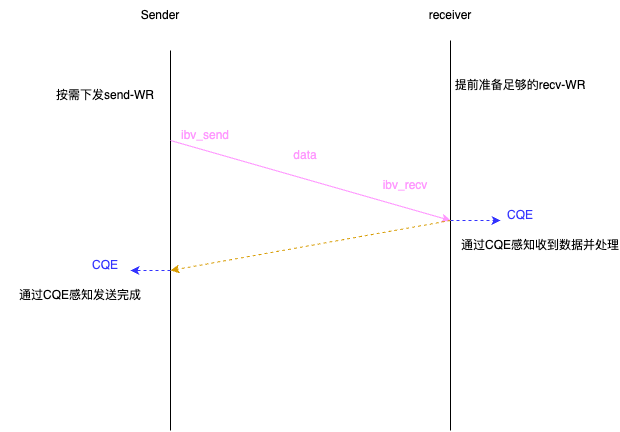

The diagram above was exported from draw.io. Its source (the exported page's mxGraphModel, read from the mxfile embedded in the PNG):
<mxGraphModel dx="1014" dy="574" grid="1" gridSize="10" guides="1" tooltips="1" connect="1" arrows="1" fold="1" page="1" pageScale="1" pageWidth="827" pageHeight="1169" math="0" shadow="0">
  <root>
    <mxCell id="0" />
    <mxCell id="1" parent="0" />
    <mxCell id="ifOpX1Gcw8OjCseSdZbO-2" value="" style="endArrow=none;html=1;rounded=0;" edge="1" parent="1">
      <mxGeometry width="50" height="50" relative="1" as="geometry">
        <mxPoint x="200" y="470" as="sourcePoint" />
        <mxPoint x="200" y="90" as="targetPoint" />
      </mxGeometry>
    </mxCell>
    <mxCell id="ifOpX1Gcw8OjCseSdZbO-3" value="" style="endArrow=none;html=1;rounded=0;" edge="1" parent="1">
      <mxGeometry width="50" height="50" relative="1" as="geometry">
        <mxPoint x="480" y="470" as="sourcePoint" />
        <mxPoint x="480" y="80" as="targetPoint" />
      </mxGeometry>
    </mxCell>
    <mxCell id="ifOpX1Gcw8OjCseSdZbO-4" value="Sender" style="text;html=1;align=center;verticalAlign=middle;whiteSpace=wrap;rounded=0;" vertex="1" parent="1">
      <mxGeometry x="160" y="40" width="60" height="30" as="geometry" />
    </mxCell>
    <mxCell id="ifOpX1Gcw8OjCseSdZbO-6" value="receiver" style="text;html=1;align=center;verticalAlign=middle;whiteSpace=wrap;rounded=0;" vertex="1" parent="1">
      <mxGeometry x="450" y="40" width="60" height="30" as="geometry" />
    </mxCell>
    <mxCell id="ifOpX1Gcw8OjCseSdZbO-7" value="按需下发send-WR" style="text;html=1;align=center;verticalAlign=middle;whiteSpace=wrap;rounded=0;" vertex="1" parent="1">
      <mxGeometry x="80" y="120" width="110" height="30" as="geometry" />
    </mxCell>
    <mxCell id="ifOpX1Gcw8OjCseSdZbO-8" value="提前准备足够的recv-WR" style="text;html=1;align=center;verticalAlign=middle;whiteSpace=wrap;rounded=0;" vertex="1" parent="1">
      <mxGeometry x="470" y="110" width="160" height="30" as="geometry" />
    </mxCell>
    <mxCell id="ifOpX1Gcw8OjCseSdZbO-9" value="" style="endArrow=classic;html=1;rounded=0;strokeColor=#FF99FF;" edge="1" parent="1">
      <mxGeometry width="50" height="50" relative="1" as="geometry">
        <mxPoint x="200" y="180" as="sourcePoint" />
        <mxPoint x="480" y="260" as="targetPoint" />
      </mxGeometry>
    </mxCell>
    <mxCell id="ifOpX1Gcw8OjCseSdZbO-10" value="&lt;font style=&quot;color: rgb(255, 153, 255);&quot;&gt;ibv_send&lt;/font&gt;" style="text;html=1;align=center;verticalAlign=middle;whiteSpace=wrap;rounded=0;" vertex="1" parent="1">
      <mxGeometry x="180" y="160" width="110" height="30" as="geometry" />
    </mxCell>
    <mxCell id="ifOpX1Gcw8OjCseSdZbO-11" value="&lt;font style=&quot;color: rgb(255, 153, 255);&quot;&gt;data&lt;/font&gt;" style="text;html=1;align=center;verticalAlign=middle;whiteSpace=wrap;rounded=0;" vertex="1" parent="1">
      <mxGeometry x="280" y="180" width="110" height="30" as="geometry" />
    </mxCell>
    <mxCell id="ifOpX1Gcw8OjCseSdZbO-12" value="&lt;font style=&quot;color: rgb(255, 153, 255);&quot;&gt;ibv_recv&lt;/font&gt;" style="text;html=1;align=center;verticalAlign=middle;whiteSpace=wrap;rounded=0;" vertex="1" parent="1">
      <mxGeometry x="380" y="210" width="110" height="30" as="geometry" />
    </mxCell>
    <mxCell id="ifOpX1Gcw8OjCseSdZbO-13" value="" style="endArrow=classic;html=1;rounded=0;dashed=1;fillColor=#ffe6cc;strokeColor=#d79b00;" edge="1" parent="1">
      <mxGeometry width="50" height="50" relative="1" as="geometry">
        <mxPoint x="480" y="260" as="sourcePoint" />
        <mxPoint x="200" y="310" as="targetPoint" />
      </mxGeometry>
    </mxCell>
    <mxCell id="ifOpX1Gcw8OjCseSdZbO-14" value="" style="endArrow=classic;html=1;rounded=0;dashed=1;fillColor=#e1d5e7;strokeColor=#3333FF;" edge="1" parent="1">
      <mxGeometry width="50" height="50" relative="1" as="geometry">
        <mxPoint x="480" y="260" as="sourcePoint" />
        <mxPoint x="530" y="260" as="targetPoint" />
      </mxGeometry>
    </mxCell>
    <mxCell id="ifOpX1Gcw8OjCseSdZbO-15" value="&lt;font style=&quot;color: rgb(51, 51, 255);&quot;&gt;CQE&lt;/font&gt;" style="text;html=1;align=center;verticalAlign=middle;whiteSpace=wrap;rounded=0;" vertex="1" parent="1">
      <mxGeometry x="530" y="240" width="40" height="30" as="geometry" />
    </mxCell>
    <mxCell id="ifOpX1Gcw8OjCseSdZbO-16" value="" style="endArrow=classic;html=1;rounded=0;dashed=1;fillColor=#e1d5e7;strokeColor=#3333FF;" edge="1" parent="1">
      <mxGeometry width="50" height="50" relative="1" as="geometry">
        <mxPoint x="200" y="310" as="sourcePoint" />
        <mxPoint x="160" y="310" as="targetPoint" />
      </mxGeometry>
    </mxCell>
    <mxCell id="ifOpX1Gcw8OjCseSdZbO-17" value="&lt;font style=&quot;color: rgb(51, 51, 255);&quot;&gt;CQE&lt;/font&gt;" style="text;html=1;align=center;verticalAlign=middle;whiteSpace=wrap;rounded=0;" vertex="1" parent="1">
      <mxGeometry x="115" y="290" width="40" height="30" as="geometry" />
    </mxCell>
    <mxCell id="ifOpX1Gcw8OjCseSdZbO-18" value="通过CQE感知收到数据并处理" style="text;html=1;align=center;verticalAlign=middle;whiteSpace=wrap;rounded=0;" vertex="1" parent="1">
      <mxGeometry x="490" y="270" width="160" height="30" as="geometry" />
    </mxCell>
    <mxCell id="ifOpX1Gcw8OjCseSdZbO-19" value="通过CQE感知发送完成" style="text;html=1;align=center;verticalAlign=middle;whiteSpace=wrap;rounded=0;" vertex="1" parent="1">
      <mxGeometry x="30" y="320" width="160" height="30" as="geometry" />
    </mxCell>
  </root>
</mxGraphModel>